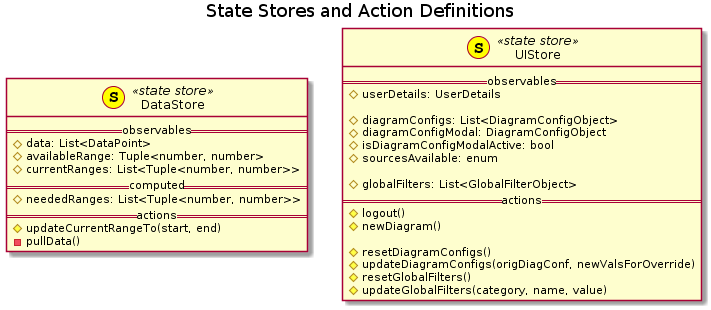

The diagram above was rendered by PlantUML. Its source (embedded in the PNG):
@startuml
title State Stores and Action Definitions

class DataStore << (S,Yellow) state store >> {
  ==observables==
  # data: List<DataPoint>
  # availableRange: Tuple<number, number>
  # currentRanges: List<Tuple<number, number>>
  ==computed==
  # neededRanges: List<Tuple<number, number>>
  ==actions==
  # updateCurrentRangeTo(start, end)
  - pullData()
}

class UIStore << (S,Yellow) state store >> {
  ==observables==
  # userDetails: UserDetails

  # diagramConfigs: List<DiagramConfigObject>
  # diagramConfigModal: DiagramConfigObject
  # isDiagramConfigModalActive: bool
  # sourcesAvailable: enum

  # globalFilters: List<GlobalFilterObject>
  ==actions==
  # logout()
  # newDiagram()

  # resetDiagramConfigs()
  # updateDiagramConfigs(origDiagConf, newValsForOverride)
  # resetGlobalFilters()
  # updateGlobalFilters(category, name, value)
}
@enduml